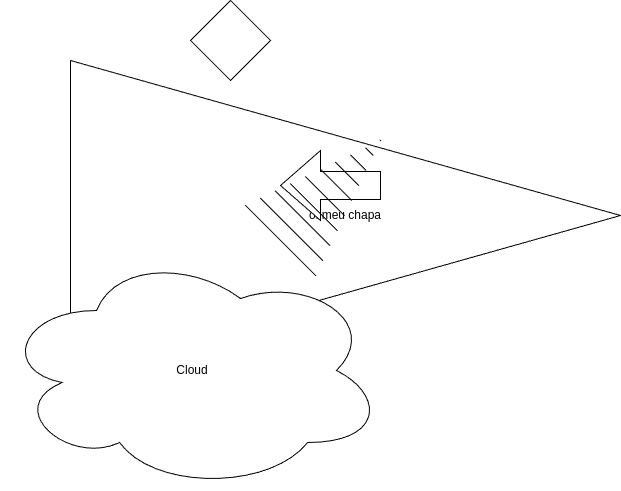

The diagram above was exported from draw.io. Its source (the exported page's mxGraphModel, read from the mxfile embedded in the PNG):
<mxGraphModel dx="1434" dy="691" grid="1" gridSize="10" guides="1" tooltips="1" connect="1" arrows="1" fold="1" page="1" pageScale="1" pageWidth="827" pageHeight="1169" math="0" shadow="0">
  <root>
    <mxCell id="0" />
    <mxCell id="1" parent="0" />
    <mxCell id="gwTZZphqUPlSMix6IYw--1" value="oi meu chapa" style="triangle;whiteSpace=wrap;html=1;" parent="1" vertex="1">
      <mxGeometry x="150" y="230" width="550" height="310" as="geometry" />
    </mxCell>
    <mxCell id="wVEd8jhIThxGnBqZgFr4-1" value="" style="rhombus;whiteSpace=wrap;html=1;" vertex="1" parent="1">
      <mxGeometry x="270" y="170" width="80" height="80" as="geometry" />
    </mxCell>
    <mxCell id="wVEd8jhIThxGnBqZgFr4-2" value="" style="html=1;shadow=0;dashed=0;align=center;verticalAlign=middle;shape=mxgraph.arrows2.arrow;dy=0.6;dx=40;flipH=1;notch=0;" vertex="1" parent="1">
      <mxGeometry x="360" y="320" width="100" height="70" as="geometry" />
    </mxCell>
    <mxCell id="wVEd8jhIThxGnBqZgFr4-3" value="" style="shape=mxgraph.arrows2.wedgeArrowDashed2;html=1;bendable=0;startWidth=50;stepSize=15;rounded=0;" edge="1" parent="1">
      <mxGeometry width="100" height="100" relative="1" as="geometry">
        <mxPoint x="360" y="410" as="sourcePoint" />
        <mxPoint x="460" y="310" as="targetPoint" />
      </mxGeometry>
    </mxCell>
    <mxCell id="wVEd8jhIThxGnBqZgFr4-4" value="Cloud" style="ellipse;shape=cloud;whiteSpace=wrap;html=1;align=center;" vertex="1" parent="1">
      <mxGeometry x="80" y="420" width="384" height="240" as="geometry" />
    </mxCell>
  </root>
</mxGraphModel>